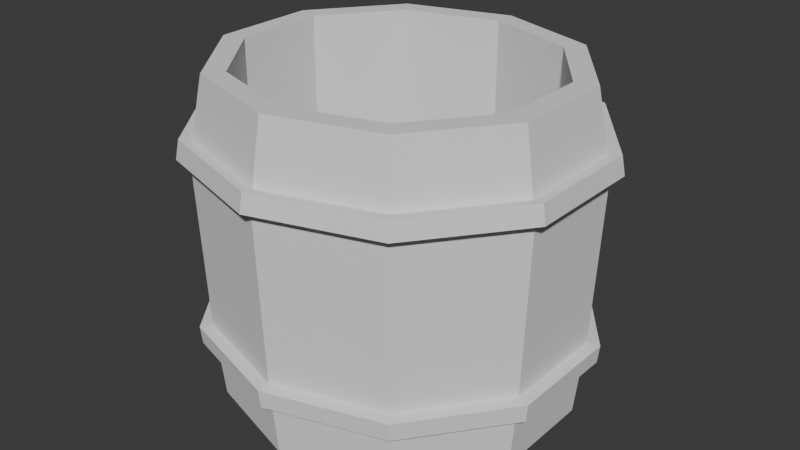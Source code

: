 # Source: bucket.blend  (saved by Blender 5.1.30; exported with 4.5.12 LTS)
import bpy
from mathutils import Matrix  # noqa: F401  (used for matrix-valued properties, if any)

bpy.ops.wm.read_factory_settings(use_empty=True)
scene = bpy.context.scene
scene.name = 'Scene'

# ---- collections
col_collection = bpy.data.collections.new('Collection'); scene.collection.children.link(col_collection)

# ---- world
world_world = bpy.data.worlds.new('World'); scene.world = world_world
world_world.use_nodes = True; world_world.node_tree.nodes.clear()
_N = world_world.node_tree.nodes; _L = world_world.node_tree.links
n0 = _N.new('ShaderNodeOutputWorld'); n0.name = 'World Output'; n0.location = (200, 100)
n1 = _N.new('ShaderNodeBackground'); n1.name = 'Background'; n1.location = (-200, 100)
n1.inputs[0].default_value = (0.05088, 0.05088, 0.05088, 1.0)
_L.new(n1.outputs[0], n0.inputs[0])
n0.is_active_output = True
world_world.color = (0.05088, 0.05088, 0.05088)
world_world.sun_shadow_jitter_overblur = 0.0

# ---- meshes
me_cylinder = bpy.data.meshes.new('Cylinder')
me_cylinder.from_pydata([(0.08605, 0.1937, 0.2097), (0.08605, 0.167, 0.6172), (0.2167, 0.1532, 0.2097), (0.2003, 0.1316, 0.6172), (0.2975, 0.0471, 0.2097), (0.2708, 0.03885, 0.6172), (0.2975, -0.084, 0.2097), (0.2708, -0.07575, 0.6172), (0.2167, -0.1901, 0.2097), (0.2003, -0.1685, 0.6172), (0.08605, -0.2306, 0.2097), (0.08605, -0.2039, 0.6172), (-0.04461, -0.1901, 0.2097), (-0.02816, -0.1685, 0.6172), (-0.1254, -0.084, 0.2097), (-0.09875, -0.07575, 0.6172), (-0.1254, 0.0471, 0.2097), (-0.09875, 0.03885, 0.6172), (-0.04461, 0.1532, 0.2097), (-0.02816, 0.1316, 0.6172), (0.08605, 0.212, 0.5189), (0.228, 0.168, 0.5189), (0.3158, 0.05278, 0.5189), (0.3158, -0.08968, 0.5189), (0.228, -0.2049, 0.5189), (0.08605, -0.2489, 0.5189), (-0.05592, -0.2049, 0.5189), (-0.1437, -0.08968, 0.5189), (-0.1437, 0.05278, 0.5189), (-0.05592, 0.168, 0.5189), (0.2167, 0.1532, 0.6172), (0.08605, 0.1937, 0.6172), (0.2975, 0.0471, 0.6172), (0.2975, -0.084, 0.6172), (0.2167, -0.1901, 0.6172), (0.08605, -0.2306, 0.6172), (-0.04461, -0.1901, 0.6172), (-0.1254, -0.084, 0.6172), (-0.1254, 0.0471, 0.6172), (-0.04461, 0.1532, 0.6172), (0.2003, 0.1316, 0.5972), (0.08605, 0.167, 0.5972), (0.2708, 0.03885, 0.5972), (0.2708, -0.07575, 0.5972), (0.2003, -0.1685, 0.5972), (0.08605, -0.2039, 0.5972), (-0.02816, -0.1685, 0.5972), (-0.09875, -0.07575, 0.5972), (-0.09875, 0.03885, 0.5972), (-0.02816, 0.1316, 0.5972), (0.08605, 0.2079, 0.5423), (0.2255, 0.1647, 0.5423), (0.3116, 0.0515, 0.5423), (0.3116, -0.0884, 0.5423), (0.2255, -0.2016, 0.5423), (0.08605, -0.2448, 0.5423), (-0.05338, -0.2016, 0.5423), (-0.1396, -0.0884, 0.5423), (-0.1396, 0.0515, 0.5423), (-0.05338, 0.1647, 0.5423), (0.2228, 0.1611, 0.3082), (0.3073, 0.05015, 0.3082), (0.3073, -0.08704, 0.3082), (0.2228, -0.198, 0.3082), (0.08605, -0.2404, 0.3082), (-0.05068, -0.198, 0.3082), (-0.1352, -0.08704, 0.3082), (-0.1352, 0.05015, 0.3082), (-0.05068, 0.1611, 0.3082), (0.08605, 0.2035, 0.3082), (0.2214, 0.1593, 0.2857), (0.305, 0.04945, 0.2857), (0.305, -0.08635, 0.2857), (0.2214, -0.1962, 0.2857), (0.08605, -0.2382, 0.2857), (-0.04929, -0.1962, 0.2857), (-0.1329, -0.08635, 0.2857), (-0.1329, 0.04945, 0.2857), (-0.04929, 0.1593, 0.2857), (0.08605, 0.2013, 0.2857), (0.2344, 0.1765, 0.5448), (0.237, 0.1798, 0.5215), (0.3262, 0.05601, 0.5448), (0.3303, 0.05728, 0.5215), (0.3262, -0.0929, 0.5448), (0.3303, -0.09418, 0.5215), (0.2344, -0.2134, 0.5448), (0.237, -0.2167, 0.5215), (0.08605, -0.2594, 0.5448), (0.08605, -0.2635, 0.5215), (-0.06236, -0.2134, 0.5448), (-0.0649, -0.2167, 0.5215), (-0.1541, -0.0929, 0.5448), (-0.1582, -0.09418, 0.5215), (-0.1541, 0.05601, 0.5448), (-0.1582, 0.05728, 0.5215), (-0.06236, 0.1765, 0.5448), (-0.0649, 0.1798, 0.5215), (0.08605, 0.2266, 0.5215), (0.08605, 0.2225, 0.5448), (0.08605, 0.2165, 0.2842), (0.08605, 0.2188, 0.3068), (0.2322, 0.1735, 0.3068), (0.3225, 0.05485, 0.3068), (0.3225, -0.09175, 0.3068), (0.2322, -0.2104, 0.3068), (0.08605, -0.2557, 0.3068), (-0.06006, -0.2104, 0.3068), (-0.1504, -0.09175, 0.3068), (-0.1504, 0.05485, 0.3068), (-0.06006, 0.1735, 0.3068), (0.2308, 0.1716, 0.2842), (0.3202, 0.05416, 0.2842), (0.3202, -0.09106, 0.2842), (0.2308, -0.2085, 0.2842), (0.08605, -0.2534, 0.2842), (-0.05867, -0.2085, 0.2842), (-0.1481, -0.09106, 0.2842), (-0.1481, 0.05416, 0.2842), (-0.05867, 0.1716, 0.2842), (0.2003, 0.1316, 0.2315), (0.08605, 0.167, 0.2315), (0.2708, 0.03885, 0.2315), (0.2708, -0.07575, 0.2315), (0.2003, -0.1685, 0.2315), (0.08605, -0.2039, 0.2315), (-0.02816, -0.1685, 0.2315), (-0.09875, -0.07575, 0.2315), (-0.09875, 0.03885, 0.2315), (-0.02816, 0.1316, 0.2315)], [], [(50, 31, 30, 51), (51, 30, 32, 52), (52, 32, 33, 53), (53, 33, 34, 54), (54, 34, 35, 55), (55, 35, 36, 56), (56, 36, 37, 57), (57, 37, 38, 58), (13, 11, 45, 46), (58, 38, 39, 59), (59, 39, 31, 50), (0, 2, 4, 6, 8, 10, 12, 14, 16, 18), (68, 29, 20, 69), (67, 28, 29, 68), (66, 27, 28, 67), (65, 26, 27, 66), (64, 25, 26, 65), (63, 24, 25, 64), (62, 23, 24, 63), (61, 22, 23, 62), (60, 21, 22, 61), (69, 20, 21, 60), (1, 3, 30, 31), (3, 5, 32, 30), (5, 7, 33, 32), (7, 9, 34, 33), (9, 11, 35, 34), (11, 13, 36, 35), (13, 15, 37, 36), (15, 17, 38, 37), (17, 19, 39, 38), (19, 1, 31, 39), (7, 5, 42, 43), (1, 19, 49, 41), (15, 13, 46, 47), (9, 7, 43, 44), (3, 1, 41, 40), (17, 15, 47, 48), (11, 9, 44, 45), (5, 3, 40, 42), (19, 17, 48, 49), (56, 57, 92, 90), (76, 75, 116, 117), (21, 20, 98, 81), (68, 69, 101, 110), (57, 58, 94, 92), (77, 76, 117, 118), (22, 21, 81, 83), (67, 68, 110, 109), (58, 59, 96, 94), (78, 77, 118, 119), (23, 22, 83, 85), (66, 67, 109, 108), (59, 50, 99, 96), (79, 78, 119, 100), (24, 23, 85, 87), (65, 66, 108, 107), (25, 24, 87, 89), (64, 65, 107, 106), (26, 25, 89, 91), (63, 64, 106, 105), (18, 78, 79, 0), (16, 77, 78, 18), (14, 76, 77, 16), (12, 75, 76, 14), (10, 74, 75, 12), (8, 73, 74, 10), (6, 72, 73, 8), (4, 71, 72, 6), (2, 70, 71, 4), (0, 79, 70, 2), (97, 96, 99, 98), (95, 94, 96, 97), (93, 92, 94, 95), (91, 90, 92, 93), (89, 88, 90, 91), (87, 86, 88, 89), (85, 84, 86, 87), (83, 82, 84, 85), (81, 80, 82, 83), (98, 99, 80, 81), (100, 101, 102, 111), (111, 102, 103, 112), (112, 103, 104, 113), (113, 104, 105, 114), (114, 105, 106, 115), (115, 106, 107, 116), (116, 107, 108, 117), (117, 108, 109, 118), (118, 109, 110, 119), (119, 110, 101, 100), (75, 74, 115, 116), (55, 56, 90, 88), (74, 73, 114, 115), (54, 55, 88, 86), (73, 72, 113, 114), (53, 54, 86, 84), (69, 60, 102, 101), (72, 71, 112, 113), (52, 53, 84, 82), (20, 29, 97, 98), (60, 61, 103, 102), (71, 70, 111, 112), (51, 52, 82, 80), (29, 28, 95, 97), (61, 62, 104, 103), (70, 79, 100, 111), (50, 51, 80, 99), (28, 27, 93, 95), (62, 63, 105, 104), (27, 26, 91, 93), (42, 40, 120, 122), (49, 48, 128, 129), (46, 45, 125, 126), (43, 42, 122, 123), (41, 49, 129, 121), (47, 46, 126, 127), (44, 43, 123, 124), (40, 41, 121, 120), (48, 47, 127, 128), (45, 44, 124, 125)])
_uv = me_cylinder.uv_layers.new(name='UVMap')
_uv.uv.foreach_set('vector', [0.4234, 0.6579, 0.4633, 0.6599, 0.4637, 0.7324, 0.4239, 0.7352, 0.4239, 0.7352, 0.4637, 0.7324, 0.4648, 0.7901, 0.4251, 0.7968, 0.921, 0.2075, 0.8812, 0.2012, 0.882, 0.1455, 0.9219, 0.1482, 0.9219, 0.1482, 0.882, 0.1455, 0.882, 0.07494, 0.9219, 0.07283, 0.9219, 0.07283, 0.882, 0.07494, 0.8812, 0.01635, 0.921, 0.01032, 0.792, 0.7567, 0.8318, 0.7627, 0.831, 0.8213, 0.7911, 0.8192, 0.7911, 0.8192, 0.831, 0.8213, 0.831, 0.8919, 0.7911, 0.8946, 0.7911, 0.8946, 0.831, 0.8919, 0.8318, 0.9476, 0.792, 0.9539, 0.7972, 0.01032, 0.8606, 0.01032, 0.8606, 0.02094, 0.7972, 0.02094, 0.4251, 0.569, 0.4648, 0.5766, 0.4637, 0.6004, 0.4239, 0.5944, 0.4239, 0.5944, 0.4637, 0.6004, 0.4633, 0.6599, 0.4234, 0.6579, 0.5923, 0.7389, 0.5503, 0.6799, 0.5503, 0.6093, 0.5923, 0.554, 0.6604, 0.5353, 0.7284, 0.5601, 0.7705, 0.6191, 0.7705, 0.6897, 0.7284, 0.7449, 0.6604, 0.7637, 0.2901, 0.5993, 0.4016, 0.5949, 0.4011, 0.6595, 0.2896, 0.6616, 0.2913, 0.5743, 0.4028, 0.569, 0.4016, 0.5949, 0.2901, 0.5993, 0.7911, 0.425, 0.9026, 0.4265, 0.9035, 0.487, 0.792, 0.4832, 0.7911, 0.3511, 0.9026, 0.3498, 0.9026, 0.4265, 0.7911, 0.425, 0.792, 0.2898, 0.9035, 0.2862, 0.9026, 0.3498, 0.7911, 0.3511, 0.9035, 0.6002, 0.792, 0.5989, 0.7911, 0.5353, 0.9026, 0.5389, 0.9035, 0.6741, 0.792, 0.6756, 0.792, 0.5989, 0.9035, 0.6002, 0.9026, 0.7323, 0.7911, 0.7361, 0.792, 0.6756, 0.9035, 0.6741, 0.2901, 0.7374, 0.4016, 0.7383, 0.4028, 0.801, 0.2913, 0.7978, 0.2896, 0.6616, 0.4011, 0.6595, 0.4016, 0.7383, 0.2901, 0.7374, 0.7199, 0.4785, 0.7566, 0.427, 0.7705, 0.4308, 0.7284, 0.4898, 0.7566, 0.427, 0.7566, 0.3652, 0.7705, 0.3602, 0.7705, 0.4308, 0.7566, 0.3652, 0.7199, 0.317, 0.7284, 0.3049, 0.7705, 0.3602, 0.7199, 0.317, 0.6604, 0.3005, 0.6604, 0.2862, 0.7284, 0.3049, 0.6604, 0.3005, 0.6009, 0.3223, 0.5923, 0.311, 0.6604, 0.2862, 0.6009, 0.3223, 0.5641, 0.3738, 0.5503, 0.37, 0.5923, 0.311, 0.5641, 0.3738, 0.5641, 0.4355, 0.5503, 0.4406, 0.5503, 0.37, 0.5641, 0.4355, 0.6009, 0.4838, 0.5923, 0.4958, 0.5503, 0.4406, 0.6009, 0.4838, 0.6604, 0.5002, 0.6604, 0.5146, 0.5923, 0.4958, 0.6604, 0.5002, 0.7199, 0.4785, 0.7284, 0.4898, 0.6604, 0.5146, 0.01032, 0.5649, 0.05896, 0.5642, 0.05896, 0.5748, 0.01032, 0.5755, 0.5646, 0.01106, 0.6158, 0.01033, 0.6158, 0.02095, 0.5646, 0.02168, 0.7468, 0.011, 0.7972, 0.01032, 0.7972, 0.02094, 0.7468, 0.02162, 0.2445, 0.5649, 0.2654, 0.566, 0.2654, 0.5766, 0.2445, 0.5755, 0.1207, 0.5642, 0.1719, 0.565, 0.1719, 0.5756, 0.1207, 0.5748, 0.6775, 0.01032, 0.7262, 0.01103, 0.7262, 0.02165, 0.6775, 0.02094, 0.1925, 0.5642, 0.2445, 0.5649, 0.2445, 0.5755, 0.1925, 0.5748, 0.05896, 0.5642, 0.1207, 0.5642, 0.1207, 0.5748, 0.05896, 0.5748, 0.6158, 0.01033, 0.6775, 0.01032, 0.6775, 0.02094, 0.6158, 0.02095, 0.343, 0.04093, 0.2973, 0.1009, 0.2896, 0.09849, 0.3382, 0.03469, 0.2028, 0.3182, 0.1323, 0.2987, 0.1323, 0.2905, 0.2077, 0.3113, 0.06448, 0.2389, 0.1397, 0.2622, 0.1397, 0.2699, 0.05972, 0.2451, 0.479, 0.5146, 0.5219, 0.4521, 0.5296, 0.4544, 0.4838, 0.5212, 0.2973, 0.1009, 0.2973, 0.175, 0.2896, 0.1774, 0.2896, 0.09849, 0.2463, 0.3754, 0.2028, 0.3182, 0.2077, 0.3113, 0.2542, 0.3725, 0.01801, 0.1778, 0.06448, 0.2389, 0.05972, 0.2451, 0.01032, 0.1802, 0.4096, 0.5399, 0.479, 0.5146, 0.4838, 0.5212, 0.4096, 0.5483, 0.2973, 0.175, 0.343, 0.2349, 0.3382, 0.2412, 0.2896, 0.1774, 0.2463, 0.4485, 0.2463, 0.3754, 0.2542, 0.3725, 0.2542, 0.4507, 0.01801, 0.1024, 0.01801, 0.1778, 0.01032, 0.1802, 0.01032, 0.1, 0.3402, 0.5184, 0.4096, 0.5399, 0.4096, 0.5483, 0.3355, 0.5253, 0.343, 0.2349, 0.4168, 0.2578, 0.4168, 0.2655, 0.3382, 0.2412, 0.2028, 0.5096, 0.2463, 0.4485, 0.2542, 0.4507, 0.2077, 0.5161, 0.06448, 0.04135, 0.01801, 0.1024, 0.01032, 0.1, 0.05972, 0.0351, 0.2974, 0.4582, 0.3402, 0.5184, 0.3355, 0.5253, 0.2896, 0.461, 0.1397, 0.01804, 0.06448, 0.04135, 0.05972, 0.0351, 0.1397, 0.01032, 0.2974, 0.3824, 0.2974, 0.4582, 0.2896, 0.461, 0.2896, 0.38, 0.2149, 0.04135, 0.1397, 0.01804, 0.1397, 0.01032, 0.2196, 0.0351, 0.3402, 0.3199, 0.2974, 0.3824, 0.2896, 0.38, 0.3355, 0.3132, 0.4859, 0.5972, 0.5261, 0.5937, 0.5256, 0.6553, 0.4855, 0.6568, 0.487, 0.5734, 0.5272, 0.569, 0.5261, 0.5937, 0.4859, 0.5972, 0.8524, 0.8891, 0.8925, 0.8905, 0.8934, 0.9481, 0.8532, 0.9448, 0.8524, 0.8185, 0.8925, 0.8174, 0.8925, 0.8905, 0.8524, 0.8891, 0.8532, 0.7599, 0.8934, 0.7567, 0.8925, 0.8174, 0.8524, 0.8185, 0.955, 0.8185, 0.9149, 0.8174, 0.914, 0.7567, 0.9542, 0.7599, 0.955, 0.8891, 0.9149, 0.8905, 0.9149, 0.8174, 0.955, 0.8185, 0.9542, 0.9448, 0.914, 0.9481, 0.9149, 0.8905, 0.955, 0.8891, 0.4859, 0.7292, 0.5261, 0.7303, 0.5272, 0.7901, 0.487, 0.7869, 0.4855, 0.6568, 0.5256, 0.6553, 0.5261, 0.7303, 0.4859, 0.7292, 0.9246, 0.3137, 0.937, 0.3155, 0.9365, 0.383, 0.9241, 0.3825, 0.9259, 0.2862, 0.9383, 0.2884, 0.937, 0.3155, 0.9246, 0.3137, 0.959, 0.4354, 0.9714, 0.4346, 0.9723, 0.4978, 0.9599, 0.4997, 0.959, 0.3538, 0.9714, 0.3544, 0.9714, 0.4346, 0.959, 0.4354, 0.9599, 0.2862, 0.9723, 0.2879, 0.9714, 0.3544, 0.959, 0.3538, 0.9723, 0.588, 0.9599, 0.5886, 0.959, 0.5221, 0.9713, 0.5203, 0.9723, 0.6695, 0.9599, 0.6688, 0.9599, 0.5886, 0.9723, 0.588, 0.9713, 0.7338, 0.959, 0.732, 0.9599, 0.6688, 0.9723, 0.6695, 0.9246, 0.4662, 0.937, 0.4653, 0.9383, 0.5309, 0.9259, 0.5328, 0.9241, 0.3825, 0.9365, 0.383, 0.937, 0.4653, 0.9246, 0.4662, 0.9425, 0.104, 0.9544, 0.1035, 0.9549, 0.1845, 0.943, 0.1842, 0.943, 0.1842, 0.9549, 0.1845, 0.9562, 0.2491, 0.9442, 0.2481, 0.9876, 0.9624, 0.9757, 0.9634, 0.9766, 0.9012, 0.9885, 0.9008, 0.9885, 0.9008, 0.9766, 0.9012, 0.9766, 0.8222, 0.9885, 0.8226, 0.9885, 0.8226, 0.9766, 0.8222, 0.9757, 0.7567, 0.9876, 0.7577, 0.9777, 0.01128, 0.9897, 0.01032, 0.9888, 0.07583, 0.9768, 0.07617, 0.9768, 0.07617, 0.9888, 0.07583, 0.9888, 0.1548, 0.9768, 0.1544, 0.9768, 0.1544, 0.9888, 0.1548, 0.9897, 0.217, 0.9777, 0.216, 0.9442, 0.01164, 0.9562, 0.01032, 0.9549, 0.03699, 0.943, 0.03805, 0.943, 0.03805, 0.9549, 0.03699, 0.9544, 0.1035, 0.9425, 0.104, 0.1323, 0.2987, 0.06179, 0.3245, 0.0569, 0.318, 0.1323, 0.2905, 0.4168, 0.01804, 0.343, 0.04093, 0.3382, 0.03469, 0.4168, 0.01032, 0.06179, 0.3245, 0.01823, 0.3856, 0.01032, 0.3834, 0.0569, 0.318, 0.4907, 0.04093, 0.4168, 0.01804, 0.4168, 0.01032, 0.4954, 0.03469, 0.01823, 0.3856, 0.01823, 0.4587, 0.01032, 0.4616, 0.01032, 0.3834, 0.5363, 0.1009, 0.4907, 0.04093, 0.4954, 0.03469, 0.544, 0.09849, 0.5219, 0.4521, 0.5219, 0.3762, 0.5296, 0.3734, 0.5296, 0.4544, 0.01823, 0.4587, 0.06179, 0.5159, 0.0569, 0.5228, 0.01032, 0.4616, 0.5363, 0.175, 0.5363, 0.1009, 0.544, 0.09849, 0.544, 0.1774, 0.1397, 0.2622, 0.2149, 0.2389, 0.2196, 0.2451, 0.1397, 0.2699, 0.5219, 0.3762, 0.479, 0.3161, 0.4838, 0.3092, 0.5296, 0.3734, 0.06179, 0.5159, 0.1323, 0.5354, 0.1323, 0.5436, 0.0569, 0.5228, 0.4907, 0.2349, 0.5363, 0.175, 0.544, 0.1774, 0.4954, 0.2412, 0.2149, 0.2389, 0.2613, 0.1778, 0.269, 0.1802, 0.2196, 0.2451, 0.479, 0.3161, 0.4096, 0.2946, 0.4096, 0.2862, 0.4838, 0.3092, 0.1323, 0.5354, 0.2028, 0.5096, 0.2077, 0.5161, 0.1323, 0.5436, 0.4168, 0.2578, 0.4907, 0.2349, 0.4954, 0.2412, 0.4168, 0.2655, 0.2613, 0.1778, 0.2613, 0.1024, 0.269, 0.1, 0.269, 0.1802, 0.4096, 0.2946, 0.3402, 0.3199, 0.3355, 0.3132, 0.4096, 0.2862, 0.2613, 0.1024, 0.2149, 0.04135, 0.2196, 0.0351, 0.269, 0.1, 0.05896, 0.5748, 0.1207, 0.5748, 0.1207, 0.7685, 0.05896, 0.7685, 0.6158, 0.02095, 0.6775, 0.02094, 0.6775, 0.2146, 0.6158, 0.2146, 0.7972, 0.02094, 0.8606, 0.02094, 0.8606, 0.2146, 0.7972, 0.2146, 0.01032, 0.5755, 0.05896, 0.5748, 0.05896, 0.7685, 0.01032, 0.7692, 0.5646, 0.02168, 0.6158, 0.02095, 0.6158, 0.2146, 0.5646, 0.2153, 0.7468, 0.02162, 0.7972, 0.02094, 0.7972, 0.2146, 0.7468, 0.2152, 0.2445, 0.5755, 0.2654, 0.5766, 0.2654, 0.7703, 0.2445, 0.7692, 0.1207, 0.5748, 0.1719, 0.5756, 0.1719, 0.7692, 0.1207, 0.7685, 0.6775, 0.02094, 0.7262, 0.02165, 0.7262, 0.2153, 0.6775, 0.2146, 0.1925, 0.5748, 0.2445, 0.5755, 0.2445, 0.7692, 0.1925, 0.7685])
me_cylinder.update()

# ---- objects
ob_cylinder = bpy.data.objects.new('Cylinder', me_cylinder)

# ---- transforms, parenting, visibility, modifiers, constraints
ob_cylinder.location = (0.0, 0.0, 0.0)

# ---- collection membership
col_collection.objects.link(ob_cylinder)

# ---- scene / render settings (as saved in the file)
scene.frame_start = 1; scene.frame_end = 250; scene.frame_set(1)
scene.render.engine = 'BLENDER_EEVEE_NEXT'
scene.render.bake_bias = 0.0
scene.render.bake_samples = 0
scene.cycles.sampling_pattern = 'TABULATED_SOBOL'
scene.eevee.use_volume_custom_range = False
bpy.context.view_layer.update()

# ---- added for rendering (the .blend has no active camera and no usable light): camera, sun
cam_auto = bpy.data.cameras.new('AutoCamera')
cam_auto.lens = 50.0
cam_auto.sensor_width = 36.0
cam_auto.clip_end = 1000.0
ob_auto_camera = bpy.data.objects.new('AutoCamera', cam_auto)
scene.collection.objects.link(ob_auto_camera)
ob_auto_camera.location = (0.829066, -0.910073, 1.0079)
ob_auto_camera.rotation_euler = (1.09748, -7.21219e-08, 0.694738)
scene.camera = ob_auto_camera
light_auto_sun = bpy.data.lights.new('AutoSun', 'SUN')
light_auto_sun.energy = 3.0
light_auto_sun.angle = 0.0523599
ob_auto_sun = bpy.data.objects.new('AutoSun', light_auto_sun)
scene.collection.objects.link(ob_auto_sun)
ob_auto_sun.rotation_euler = (0.872665, 0.174533, 0.523599)
bpy.context.view_layer.update()
